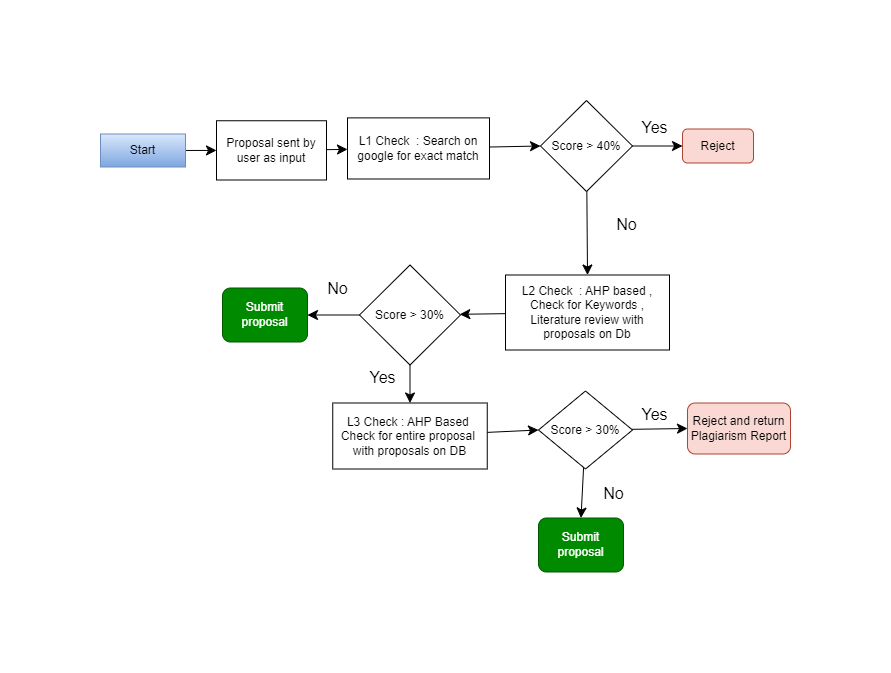

The diagram above was exported from draw.io. Its source (the exported page's mxGraphModel, read from the mxfile embedded in the PNG):
<mxGraphModel dx="4253" dy="2010" grid="0" gridSize="10" guides="1" tooltips="1" connect="1" arrows="1" fold="1" page="0" pageScale="1" pageWidth="850" pageHeight="1100" math="0" shadow="0">
  <root>
    <mxCell id="0" />
    <mxCell id="1" parent="0" />
    <mxCell id="sev7VyB-2LCtEVm1JbZM-2" style="edgeStyle=none;curved=1;rounded=0;orthogonalLoop=1;jettySize=auto;html=1;fontSize=12;startSize=8;endSize=8;" edge="1" parent="1" source="sev7VyB-2LCtEVm1JbZM-1" target="sev7VyB-2LCtEVm1JbZM-3">
      <mxGeometry relative="1" as="geometry">
        <mxPoint x="-789.3999633789062" y="-140" as="targetPoint" />
      </mxGeometry>
    </mxCell>
    <mxCell id="sev7VyB-2LCtEVm1JbZM-1" value="Start" style="rounded=0;whiteSpace=wrap;html=1;fillColor=#dae8fc;gradientColor=#7ea6e0;strokeColor=#6c8ebf;" vertex="1" parent="1">
      <mxGeometry x="-969" y="-156.5" width="85" height="33" as="geometry" />
    </mxCell>
    <mxCell id="sev7VyB-2LCtEVm1JbZM-4" style="edgeStyle=none;curved=1;rounded=0;orthogonalLoop=1;jettySize=auto;html=1;fontSize=12;startSize=8;endSize=8;" edge="1" parent="1" source="sev7VyB-2LCtEVm1JbZM-3" target="sev7VyB-2LCtEVm1JbZM-5">
      <mxGeometry relative="1" as="geometry">
        <mxPoint x="-681" y="-143.5" as="targetPoint" />
      </mxGeometry>
    </mxCell>
    <mxCell id="sev7VyB-2LCtEVm1JbZM-3" value="Proposal sent by user&amp;nbsp;&lt;span style=&quot;background-color: initial;&quot;&gt;as input&lt;/span&gt;" style="rounded=0;whiteSpace=wrap;html=1;" vertex="1" parent="1">
      <mxGeometry x="-853" y="-169.75" width="110" height="59.25" as="geometry" />
    </mxCell>
    <mxCell id="sev7VyB-2LCtEVm1JbZM-10" style="edgeStyle=none;curved=1;rounded=0;orthogonalLoop=1;jettySize=auto;html=1;entryX=0;entryY=0.5;entryDx=0;entryDy=0;fontSize=12;startSize=8;endSize=8;" edge="1" parent="1" source="sev7VyB-2LCtEVm1JbZM-5" target="sev7VyB-2LCtEVm1JbZM-20">
      <mxGeometry relative="1" as="geometry">
        <mxPoint x="-532" y="-143.75" as="targetPoint" />
      </mxGeometry>
    </mxCell>
    <mxCell id="sev7VyB-2LCtEVm1JbZM-5" value="L1 Check&amp;nbsp; :&amp;nbsp;&lt;span style=&quot;background-color: initial;&quot;&gt;Search on google for exact match&lt;/span&gt;" style="rounded=0;whiteSpace=wrap;html=1;" vertex="1" parent="1">
      <mxGeometry x="-722" y="-172.62" width="142" height="61.12" as="geometry" />
    </mxCell>
    <mxCell id="sev7VyB-2LCtEVm1JbZM-17" value="Yes" style="text;html=1;align=center;verticalAlign=middle;resizable=0;points=[];autosize=1;strokeColor=none;fillColor=none;fontSize=16;" vertex="1" parent="1">
      <mxGeometry x="-437" y="-178.5" width="44" height="31" as="geometry" />
    </mxCell>
    <mxCell id="sev7VyB-2LCtEVm1JbZM-18" value="No" style="text;html=1;align=center;verticalAlign=middle;resizable=0;points=[];autosize=1;strokeColor=none;fillColor=none;fontSize=16;" vertex="1" parent="1">
      <mxGeometry x="-462" y="-81.5" width="38" height="31" as="geometry" />
    </mxCell>
    <mxCell id="sev7VyB-2LCtEVm1JbZM-19" value="Reject" style="rounded=1;whiteSpace=wrap;html=1;fillColor=#fad9d5;strokeColor=#ae4132;" vertex="1" parent="1">
      <mxGeometry x="-387" y="-161.5" width="71" height="34" as="geometry" />
    </mxCell>
    <mxCell id="sev7VyB-2LCtEVm1JbZM-23" style="edgeStyle=none;curved=1;rounded=0;orthogonalLoop=1;jettySize=auto;html=1;fontSize=12;startSize=8;endSize=8;entryX=0.5;entryY=0;entryDx=0;entryDy=0;" edge="1" parent="1" source="sev7VyB-2LCtEVm1JbZM-20" target="sev7VyB-2LCtEVm1JbZM-25">
      <mxGeometry relative="1" as="geometry">
        <mxPoint x="-477" y="0.3889092339409217" as="targetPoint" />
      </mxGeometry>
    </mxCell>
    <mxCell id="sev7VyB-2LCtEVm1JbZM-24" style="edgeStyle=none;curved=1;rounded=0;orthogonalLoop=1;jettySize=auto;html=1;entryX=0;entryY=0.5;entryDx=0;entryDy=0;fontSize=12;startSize=8;endSize=8;" edge="1" parent="1" source="sev7VyB-2LCtEVm1JbZM-20" target="sev7VyB-2LCtEVm1JbZM-19">
      <mxGeometry relative="1" as="geometry" />
    </mxCell>
    <mxCell id="sev7VyB-2LCtEVm1JbZM-20" value="Score &amp;gt; 40%" style="rhombus;whiteSpace=wrap;html=1;" vertex="1" parent="1">
      <mxGeometry x="-529" y="-190" width="92" height="91" as="geometry" />
    </mxCell>
    <mxCell id="sev7VyB-2LCtEVm1JbZM-27" style="edgeStyle=none;curved=1;rounded=0;orthogonalLoop=1;jettySize=auto;html=1;fontSize=12;startSize=8;endSize=8;" edge="1" parent="1" source="sev7VyB-2LCtEVm1JbZM-25" target="sev7VyB-2LCtEVm1JbZM-26">
      <mxGeometry relative="1" as="geometry" />
    </mxCell>
    <mxCell id="sev7VyB-2LCtEVm1JbZM-25" value="L2 Check&amp;nbsp; : AHP based , Check for Keywords , Literature review with proposals on Db" style="rounded=0;whiteSpace=wrap;html=1;" vertex="1" parent="1">
      <mxGeometry x="-564" y="-15.5" width="164" height="75" as="geometry" />
    </mxCell>
    <mxCell id="sev7VyB-2LCtEVm1JbZM-28" style="edgeStyle=none;curved=1;rounded=0;orthogonalLoop=1;jettySize=auto;html=1;fontSize=12;startSize=8;endSize=8;entryX=1;entryY=0.5;entryDx=0;entryDy=0;" edge="1" parent="1" source="sev7VyB-2LCtEVm1JbZM-26" target="sev7VyB-2LCtEVm1JbZM-30">
      <mxGeometry relative="1" as="geometry">
        <mxPoint x="-808" y="22.00500000000011" as="targetPoint" />
      </mxGeometry>
    </mxCell>
    <mxCell id="sev7VyB-2LCtEVm1JbZM-31" style="edgeStyle=none;curved=1;rounded=0;orthogonalLoop=1;jettySize=auto;html=1;fontSize=12;startSize=8;endSize=8;entryX=0.5;entryY=0;entryDx=0;entryDy=0;" edge="1" parent="1" source="sev7VyB-2LCtEVm1JbZM-26" target="sev7VyB-2LCtEVm1JbZM-32">
      <mxGeometry relative="1" as="geometry">
        <mxPoint x="-659.5" y="159.75003051757812" as="targetPoint" />
      </mxGeometry>
    </mxCell>
    <mxCell id="sev7VyB-2LCtEVm1JbZM-26" value="Score &amp;gt; 30%" style="rhombus;whiteSpace=wrap;html=1;" vertex="1" parent="1">
      <mxGeometry x="-710" y="-25.5" width="101" height="100" as="geometry" />
    </mxCell>
    <mxCell id="sev7VyB-2LCtEVm1JbZM-30" value="Submit proposal" style="rounded=1;whiteSpace=wrap;html=1;fillColor=#008a00;fontColor=#ffffff;strokeColor=#005700;" vertex="1" parent="1">
      <mxGeometry x="-847" y="-2.5" width="85" height="54" as="geometry" />
    </mxCell>
    <mxCell id="sev7VyB-2LCtEVm1JbZM-33" style="edgeStyle=none;curved=1;rounded=0;orthogonalLoop=1;jettySize=auto;html=1;fontSize=12;startSize=8;endSize=8;entryX=0;entryY=0.5;entryDx=0;entryDy=0;" edge="1" parent="1" source="sev7VyB-2LCtEVm1JbZM-32" target="sev7VyB-2LCtEVm1JbZM-34">
      <mxGeometry relative="1" as="geometry">
        <mxPoint x="-489.25000762939453" y="153" as="targetPoint" />
      </mxGeometry>
    </mxCell>
    <mxCell id="sev7VyB-2LCtEVm1JbZM-32" value="L3 Check : AHP Based&amp;nbsp;&lt;div&gt;Check for entire proposal&amp;nbsp; with proposals on DB&lt;/div&gt;" style="rounded=0;whiteSpace=wrap;html=1;" vertex="1" parent="1">
      <mxGeometry x="-736.75" y="112.5" width="154.5" height="66" as="geometry" />
    </mxCell>
    <mxCell id="sev7VyB-2LCtEVm1JbZM-35" style="edgeStyle=none;curved=1;rounded=0;orthogonalLoop=1;jettySize=auto;html=1;fontSize=12;startSize=8;endSize=8;entryX=0;entryY=0.5;entryDx=0;entryDy=0;" edge="1" parent="1" source="sev7VyB-2LCtEVm1JbZM-34" target="sev7VyB-2LCtEVm1JbZM-42">
      <mxGeometry relative="1" as="geometry">
        <mxPoint x="-348.24998474121094" y="154" as="targetPoint" />
      </mxGeometry>
    </mxCell>
    <mxCell id="sev7VyB-2LCtEVm1JbZM-40" style="edgeStyle=none;curved=1;rounded=0;orthogonalLoop=1;jettySize=auto;html=1;fontSize=12;startSize=8;endSize=8;entryX=0.5;entryY=0;entryDx=0;entryDy=0;" edge="1" parent="1" source="sev7VyB-2LCtEVm1JbZM-34" target="sev7VyB-2LCtEVm1JbZM-41">
      <mxGeometry relative="1" as="geometry">
        <mxPoint x="-462.4999999999998" y="266.75" as="targetPoint" />
      </mxGeometry>
    </mxCell>
    <mxCell id="sev7VyB-2LCtEVm1JbZM-34" value="Score &amp;gt; 30%" style="rhombus;whiteSpace=wrap;html=1;" vertex="1" parent="1">
      <mxGeometry x="-531" y="100.5" width="94" height="78" as="geometry" />
    </mxCell>
    <mxCell id="sev7VyB-2LCtEVm1JbZM-36" value="No" style="text;html=1;align=center;verticalAlign=middle;resizable=0;points=[];autosize=1;strokeColor=none;fillColor=none;fontSize=16;" vertex="1" parent="1">
      <mxGeometry x="-751" y="-17.5" width="38" height="31" as="geometry" />
    </mxCell>
    <mxCell id="sev7VyB-2LCtEVm1JbZM-37" value="Yes" style="text;html=1;align=center;verticalAlign=middle;resizable=0;points=[];autosize=1;strokeColor=none;fillColor=none;fontSize=16;" vertex="1" parent="1">
      <mxGeometry x="-709" y="71.5" width="44" height="31" as="geometry" />
    </mxCell>
    <mxCell id="sev7VyB-2LCtEVm1JbZM-38" value="Yes" style="text;html=1;align=center;verticalAlign=middle;resizable=0;points=[];autosize=1;strokeColor=none;fillColor=none;fontSize=16;" vertex="1" parent="1">
      <mxGeometry x="-437" y="108.5" width="44" height="31" as="geometry" />
    </mxCell>
    <mxCell id="sev7VyB-2LCtEVm1JbZM-39" value="No" style="text;html=1;align=center;verticalAlign=middle;resizable=0;points=[];autosize=1;strokeColor=none;fillColor=none;fontSize=16;" vertex="1" parent="1">
      <mxGeometry x="-475" y="187.5" width="38" height="31" as="geometry" />
    </mxCell>
    <mxCell id="sev7VyB-2LCtEVm1JbZM-41" value="Submit proposal" style="rounded=1;whiteSpace=wrap;html=1;fillColor=#008a00;fontColor=#ffffff;strokeColor=#005700;" vertex="1" parent="1">
      <mxGeometry x="-531" y="227.5" width="85" height="54" as="geometry" />
    </mxCell>
    <mxCell id="sev7VyB-2LCtEVm1JbZM-42" value="Reject and return Plagiarism Report" style="rounded=1;whiteSpace=wrap;html=1;fillColor=#fad9d5;strokeColor=#ae4132;" vertex="1" parent="1">
      <mxGeometry x="-382" y="112.5" width="103" height="51" as="geometry" />
    </mxCell>
  </root>
</mxGraphModel>